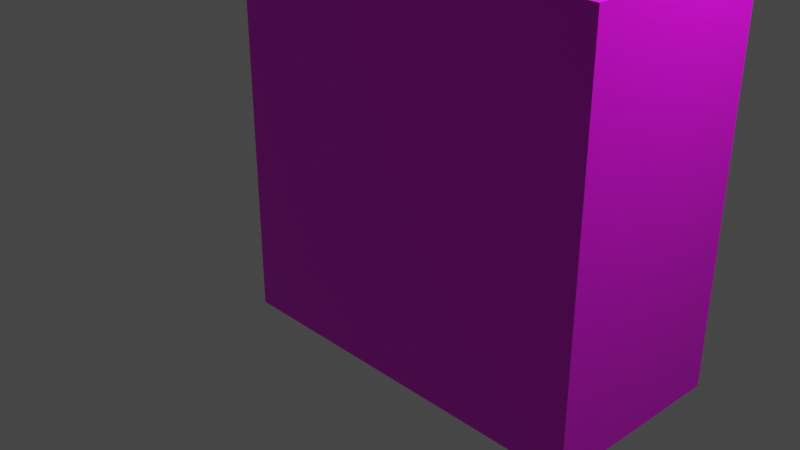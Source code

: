 # Source: cube.blend  (saved by Blender 2.92.15; exported with 4.5.12 LTS)
import bpy
from mathutils import Matrix  # noqa: F401  (used for matrix-valued properties, if any)

bpy.ops.wm.read_factory_settings(use_empty=True)
scene = bpy.context.scene
scene.name = 'Scene'

# ---- collections
col_collection = bpy.data.collections.new('Collection'); scene.collection.children.link(col_collection)

# ---- images (referenced by path relative to the original .blend; pixels are not part of the script)
import os
ASSET_DIR = os.environ.get("B2B_ASSET_DIR", "")  # directory of the original .blend (textures are referenced by path, not embedded)
HERE = os.path.dirname(os.path.abspath(__file__))  # packed textures are extracted next to this script under _unpacked/

def load_image(name, relpath, width, height, colorspace="sRGB"):
    """Load a texture the original file referenced (path relative to the .blend, or extracted next to this script)."""
    p = next((c for c in (os.path.join(HERE, relpath), os.path.join(ASSET_DIR, relpath)) if relpath and os.path.exists(c)), "")
    if p:
        img = bpy.data.images.load(p, check_existing=True)
        img.name = name
    else:  # same state as the original file: an image datablock whose file is absent (Cycles renders it pink)
        img = bpy.data.images.new(name, width, height)
        img.source = "FILE"
        img.filepath = "//" + (relpath or name)
    img.colorspace_settings.name = colorspace
    return img
img_materialbasecolor = load_image('MaterialBaseColor', 'MaterialBaseColor.png', 1024, 1024, 'sRGB')

# ---- materials (node trees are filled in below, after node groups)
mat_material = bpy.data.materials.new('Material')
mat_material.alpha_threshold = 0.0
mat_material.use_transparent_shadow = False
mat_material.line_color = (0.0, 0.0, 0.0, 1.0)

# ---- material node trees
mat_material.use_nodes = True; mat_material.node_tree.nodes.clear()
_N = mat_material.node_tree.nodes; _L = mat_material.node_tree.links
n0 = _N.new('ShaderNodeOutputMaterial'); n0.name = 'Material Output'; n0.location = (300, 300)
n1 = _N.new('ShaderNodeBsdfPrincipled'); n1.name = 'Principled BSDF'; n1.location = (10, 300)
n1.distribution = 'GGX'
n1.subsurface_method = 'BURLEY'
n1.inputs[2].default_value = 0.4
n1.inputs[3].default_value = 1.45
n1.inputs[27].default_value = (0.0, 0.0, 0.0, 1.0)
n1.inputs[28].default_value = 1.0
n2 = _N.new('ShaderNodeTexImage'); n2.name = 'Image Texture'; n2.location = (-280, 280)
n2.image = img_materialbasecolor
_L.new(n1.outputs[0], n0.inputs[0])
_L.new(n2.outputs[0], n1.inputs[0])
n0.is_active_output = True

# ---- world
world_world = bpy.data.worlds.new('World'); scene.world = world_world
world_world.use_nodes = True; world_world.node_tree.nodes.clear()
_N = world_world.node_tree.nodes; _L = world_world.node_tree.links
n0 = _N.new('ShaderNodeOutputWorld'); n0.name = 'World Output'; n0.location = (300, 300)
n1 = _N.new('ShaderNodeBackground'); n1.name = 'Background'; n1.location = (10, 300)
n1.inputs[0].default_value = (0.05088, 0.05088, 0.05088, 1.0)
_L.new(n1.outputs[0], n0.inputs[0])
n0.is_active_output = True
world_world.color = (0.05088, 0.05088, 0.05088)
world_world.use_sun_shadow = False
world_world.sun_shadow_jitter_overblur = 0.0

# ---- cameras
cam_camera = bpy.data.cameras.new('Camera')
cam_camera.clip_end = 100.0
cam_camera.ortho_scale = 7.314

# ---- lights
light_light = bpy.data.lights.new('Light', 'POINT')
light_light.transmission_factor = 0.0
light_light.energy = 1000.0
light_light.shadow_soft_size = 0.1
light_light.shadow_maximum_resolution = 0.006
light_light.use_absolute_resolution = True

# ---- meshes
me_cube = bpy.data.meshes.new('Cube')
me_cube.from_pydata([(1.0, 1.0, 1.0), (1.0, -1.0, 1.0), (-1.0, 1.0, 1.0), (-1.0, -1.0, 1.0), (1.0, -1.0, 3.0), (-1.0, -1.0, 3.0), (1.0, 1.0, 3.0), (-1.0, 1.0, 3.0), (3.0, 1.0, 1.0), (3.0, -1.0, 1.0), (3.0, 1.0, 3.0), (3.0, -1.0, 3.0), (1.0, 1.0, -0.9988), (1.0, 0.9988, -1.0), (1.0, 0.9996, -0.9996), (1.0, -0.9988, -1.0), (1.0, -1.0, -0.9988), (1.0, -0.9996, -0.9996), (-1.0, 1.0, -0.9988), (-0.9988, 0.9988, -1.0), (-0.9996, 0.9996, -0.9996), (-0.9988, -0.9988, -1.0), (-1.0, -1.0, -0.9988), (-0.9996, -0.9996, -0.9996), (2.999, 0.9988, -1.0), (3.0, 1.0, -0.9988), (3.0, 0.9996, -0.9996), (2.999, -0.9988, -1.0), (3.0, -1.0, -0.9988), (3.0, -0.9996, -0.9996)], [], [(0, 2, 7, 6), (22, 3, 2, 18), (25, 8, 9, 28), (15, 13, 24, 27), (16, 1, 3, 22), (12, 0, 8, 25), (6, 7, 5, 4), (3, 1, 4, 5), (2, 3, 5, 7), (0, 6, 10, 8), (9, 8, 10, 11), (19, 13, 15, 21), (6, 4, 11, 10), (19, 21, 23, 20), (20, 23, 22, 18), (13, 19, 20, 14), (14, 20, 18, 12), (21, 15, 17, 23), (23, 17, 16, 22), (27, 24, 26, 29), (29, 26, 25, 28), (15, 27, 29, 17), (17, 29, 28, 16), (24, 13, 14, 26), (26, 14, 12, 25), (18, 2, 0, 12), (4, 1, 16, 28, 9, 11)])
_uv = me_cube.uv_layers.new(name='UVMap')
_uv.uv.foreach_set('vector', [0.625, 0.5, 0.625, 0.25, 0.625, 0.25, 0.625, 0.5, 0.3752, 0.0, 0.625, 0.0, 0.625, 0.25, 0.3752, 0.25, 0.3752, 0.5, 0.625, 0.5, 0.625, 0.75, 0.3752, 0.75, 0.375, 0.7498, 0.375, 0.5002, 0.375, 0.5002, 0.375, 0.7498, 0.3752, 0.75, 0.625, 0.75, 0.625, 1.0, 0.3752, 1.0, 0.3752, 0.5, 0.625, 0.5, 0.625, 0.5, 0.3752, 0.5, 0.625, 0.5, 0.875, 0.5, 0.875, 0.75, 0.625, 0.75, 0.625, 1.0, 0.625, 0.75, 0.625, 0.75, 0.625, 1.0, 0.625, 0.25, 0.625, 0.0, 0.625, 0.0, 0.625, 0.25, 0.625, 0.5, 0.625, 0.5, 0.625, 0.5, 0.625, 0.5, 0.625, 0.75, 0.625, 0.5, 0.625, 0.5, 0.625, 0.75, 0.1252, 0.5002, 0.375, 0.5002, 0.375, 0.7498, 0.1252, 0.7498, 0.625, 0.5, 0.625, 0.75, 0.625, 0.75, 0.625, 0.5, 0.1252, 0.5002, 0.1252, 0.7498, 0.125, 0.75, 0.125, 0.5, 0.375, 0.25, 0.375, 4.402e-05, 0.3752, 0.0, 0.3752, 0.25, 0.375, 0.5002, 0.1252, 0.5002, 0.125, 0.5, 0.375, 0.5, 0.375, 0.5, 0.375, 0.25, 0.3752, 0.25, 0.3752, 0.5, 0.1252, 0.7498, 0.375, 0.7498, 0.375, 0.75, 0.125, 0.75, 0.375, 1.0, 0.375, 0.75, 0.3752, 0.75, 0.3752, 1.0, 0.375, 0.7498, 0.375, 0.5002, 0.375, 0.5, 0.375, 0.75, 0.375, 0.75, 0.375, 0.5, 0.3752, 0.5, 0.3752, 0.75, 0.375, 0.7498, 0.375, 0.7498, 0.375, 0.75, 0.375, 0.75, 0.375, 0.75, 0.375, 0.75, 0.3752, 0.75, 0.3752, 0.75, 0.375, 0.5002, 0.375, 0.5002, 0.375, 0.5, 0.375, 0.5, 0.375, 0.5, 0.375, 0.5, 0.3752, 0.5, 0.3752, 0.5, 0.3752, 0.25, 0.625, 0.25, 0.625, 0.5, 0.3752, 0.5, 0.625, 0.75, 0.625, 0.75, 0.3752, 0.75, 0.3752, 0.75, 0.625, 0.75, 0.625, 0.75])
me_cube.materials.append(mat_material)
me_cube.use_remesh_preserve_volume = False
me_cube.use_remesh_preserve_attributes = False
me_cube.use_mirror_vertex_groups = False
me_cube.update()

# ---- objects
ob_cube = bpy.data.objects.new('Cube', me_cube)
ob_light = bpy.data.objects.new('Light', light_light)
ob_camera = bpy.data.objects.new('Camera', cam_camera)

# ---- transforms, parenting, visibility, modifiers, constraints
ob_cube.location = (0.0, 0.0, 0.0)
ob_cube.lock_rotations_4d = False
ob_cube.empty_display_type = 'ARROWS'
ob_cube.lineart.crease_threshold = 0.0
ob_light.location = (4.076, 1.005, 5.904)
ob_light.rotation_euler = (0.6503, 0.05522, 1.866)
ob_light.lock_rotations_4d = False
ob_light.empty_display_type = 'ARROWS'
ob_light.color = (0.0, 0.0, 0.0, 0.0)
ob_light.lineart.crease_threshold = 0.0
ob_camera.location = (7.359, -6.926, 4.958)
ob_camera.rotation_euler = (1.109, 0.0, 0.8149)
ob_camera.lock_rotations_4d = False
ob_camera.empty_display_type = 'ARROWS'
ob_camera.color = (0.0, 0.0, 0.0, 0.0)
ob_camera.display_type = 'WIRE'
ob_camera.lineart.crease_threshold = 0.0

# ---- collection membership
col_collection.objects.link(ob_cube)
col_collection.objects.link(ob_light)
col_collection.objects.link(ob_camera)

# ---- scene / render settings (as saved in the file)
scene.camera = ob_camera
scene.frame_start = 1; scene.frame_end = 250; scene.frame_set(1)
scene.render.engine = 'BLENDER_EEVEE_NEXT'
scene.cycles.use_denoising = False
scene.cycles.samples = 128
scene.cycles.sampling_pattern = 'TABULATED_SOBOL'
scene.cycles.use_adaptive_sampling = False
scene.cycles.use_light_tree = False
scene.view_settings.view_transform = 'Filmic'
bpy.context.view_layer.update()
